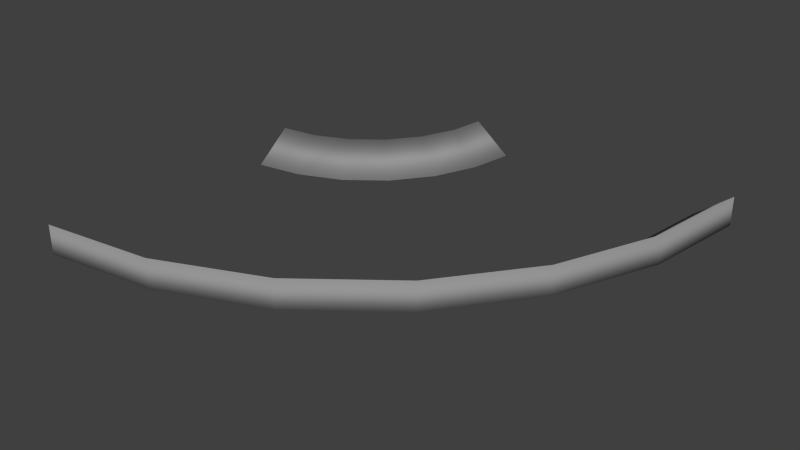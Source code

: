 # Source: rail7.blend  (saved by Blender 2.72.0; exported with 4.5.12 LTS)
import bpy
from mathutils import Matrix  # noqa: F401  (used for matrix-valued properties, if any)

bpy.ops.wm.read_factory_settings(use_empty=True)
scene = bpy.context.scene
scene.name = 'Scene'

# ---- collections
col_collection_1 = bpy.data.collections.new('Collection 1'); scene.collection.children.link(col_collection_1)

# ---- materials (node trees are filled in below, after node groups)
mat_material = bpy.data.materials.new('Material')
mat_material.alpha_threshold = 0.0
mat_material.use_transparent_shadow = False
mat_material.diffuse_color = (0.3032, 0.3032, 0.3032, 1.0)
mat_material.roughness = 0.5
mat_material.specular_intensity = 0.0
mat_material.line_color = (0.0, 0.0, 0.0, 1.0)

# ---- material node trees

# ---- world
world_world = bpy.data.worlds.new('World'); scene.world = world_world
world_world.color = (0.05088, 0.05088, 0.05088)
world_world.use_sun_shadow = False
world_world.sun_shadow_jitter_overblur = 0.0
world_world.cycles.sampling_method = 'MANUAL'
world_world.cycles.sample_map_resolution = 256

# ---- meshes
me_cube = bpy.data.meshes.new('Cube')
me_cube.from_pydata([(0.25, 0.5, 7.451e-09), (-0.5, -0.25, 7.451e-09), (-0.5, 0.25, 7.451e-09), (-0.25, 0.5, 7.451e-09), (0.2245, 0.3123, 7.451e-09), (0.1504, 0.1303, 7.451e-09), (0.03167, -0.02631, 7.451e-09), (-0.1235, -0.1469, 7.451e-09), (-0.3046, -0.2232, 7.451e-09), (-0.4369, 0.259, 7.451e-09), (-0.3761, 0.2846, 7.451e-09), (-0.324, 0.3251, 7.451e-09), (-0.2841, 0.3777, 7.451e-09), (-0.2593, 0.4388, 7.451e-09), (-0.1855, 0.5, 7.451e-09), (-0.5, 0.1855, 7.451e-09), (-0.1988, 0.423, 7.451e-09), (-0.2298, 0.3468, 7.451e-09), (-0.2795, 0.2812, 7.451e-09), (-0.3445, 0.2307, 7.451e-09), (-0.4204, 0.1987, 7.451e-09), (0.1631, 0.3284, 7.451e-09), (0.09523, 0.1617, 7.451e-09), (-0.01346, 0.01828, 7.451e-09), (-0.1556, -0.09213, 7.451e-09), (-0.3214, -0.162, 7.451e-09), (0.1855, 0.5, 7.451e-09), (-0.5, -0.1855, 7.451e-09), (-0.5, 0.25, 0.05083), (-0.25, 0.5, 0.05083), (-0.4369, 0.259, 0.05083), (-0.3761, 0.2846, 0.05083), (-0.324, 0.3251, 0.05083), (-0.2841, 0.3777, 0.05083), (-0.2593, 0.4388, 0.05083), (0.25, 0.5, 0.05083), (-0.5, -0.25, 0.05083), (0.2245, 0.3123, 0.05083), (0.1504, 0.1303, 0.05083), (0.03167, -0.02631, 0.05083), (-0.1235, -0.1469, 0.05083), (-0.3046, -0.2232, 0.05083)], [], [(20, 15, 2, 9), (14, 16, 13, 3), (16, 17, 12, 13), (17, 18, 11, 12), (18, 19, 10, 11), (19, 20, 9, 10), (8, 1, 27, 25), (0, 4, 21, 26), (4, 5, 22, 21), (5, 6, 23, 22), (6, 7, 24, 23), (7, 8, 25, 24), (12, 33, 34, 13), (11, 32, 33, 12), (10, 31, 32, 11), (9, 30, 31, 10), (2, 28, 30, 9), (13, 34, 29, 3), (7, 40, 41, 8), (6, 39, 40, 7), (5, 38, 39, 6), (4, 37, 38, 5), (0, 35, 37, 4), (8, 41, 36, 1), (30, 28, 15, 20), (20, 19, 31, 30), (19, 18, 32, 31), (18, 17, 33, 32), (17, 16, 34, 33), (16, 14, 29, 34), (37, 35, 26, 21), (38, 37, 21, 22), (22, 23, 39, 38), (40, 39, 23, 24), (41, 40, 24, 25), (25, 27, 36, 41)])
me_cube.polygons.foreach_set('use_smooth', [True] * 36)
_uv = me_cube.uv_layers.new(name='UVMap')
_uv.uv.foreach_set('vector', [0.8266, 0.06192, 0.8833, 0.0, 0.9385, 0.04302, 0.8923, 0.09107, 0.8833, 0.4194, 0.8289, 0.3592, 0.8941, 0.3294, 0.9385, 0.3764, 0.8289, 0.3592, 0.7902, 0.2877, 0.8631, 0.2721, 0.8941, 0.3294, 0.7902, 0.2877, 0.7767, 0.2108, 0.8522, 0.2104, 0.8631, 0.2721, 0.7767, 0.2108, 0.7891, 0.1338, 0.8622, 0.1487, 0.8522, 0.2104, 0.7891, 0.1338, 0.8266, 0.06192, 0.8923, 0.09107, 0.8622, 0.1487, 0.1192, 0.1481, 0.2634, 0.0, 0.3186, 0.04302, 0.1859, 0.1777, 0.2634, 1.0, 0.1247, 0.8579, 0.1909, 0.8277, 0.3186, 0.957, 0.1247, 0.8579, 0.03244, 0.6871, 0.1064, 0.6713, 0.1909, 0.8277, 0.03244, 0.6871, 0.0, 0.5036, 0.07672, 0.5032, 0.1064, 0.6713, 0.0, 0.5036, 0.02961, 0.3197, 0.1038, 0.3349, 0.07672, 0.5032, 0.02961, 0.3197, 0.1192, 0.1481, 0.1859, 0.1777, 0.1038, 0.3349, 0.6106, 0.5732, 0.6721, 0.5732, 0.6721, 0.6354, 0.6106, 0.6354, 0.6106, 0.5129, 0.6721, 0.5129, 0.6721, 0.5732, 0.6106, 0.5732, 0.6106, 0.4588, 0.6721, 0.4588, 0.6721, 0.5129, 0.6106, 0.5129, 0.6106, 0.4144, 0.6721, 0.4144, 0.6721, 0.4588, 0.6106, 0.4588, 0.7438, 0.4819, 0.7081, 0.4729, 0.7081, 0.4144, 0.7438, 0.4234, 0.6106, 0.6354, 0.6721, 0.6354, 0.6721, 0.692, 0.6106, 0.692, 0.9385, 0.698, 1.0, 0.698, 1.0, 0.8294, 0.9385, 0.8294, 0.9385, 0.5372, 1.0, 0.5372, 1.0, 0.698, 0.9385, 0.698, 0.9385, 0.3581, 1.0, 0.3581, 1.0, 0.5372, 0.9385, 0.5372, 0.9385, 0.1728, 1.0, 0.1728, 1.0, 0.3581, 0.9385, 0.3581, 0.9385, 0.0, 1.0, 0.0, 1.0, 0.1728, 0.9385, 0.1728, 0.7081, 0.6043, 0.6721, 0.595, 0.6721, 0.4144, 0.7081, 0.4237, 0.7398, 0.3192, 0.7767, 0.3701, 0.6955, 0.4144, 0.6503, 0.3492, 0.6503, 0.3492, 0.6205, 0.2754, 0.7159, 0.2601, 0.7398, 0.3192, 0.6205, 0.2754, 0.6106, 0.1984, 0.708, 0.1984, 0.7159, 0.2601, 0.6106, 0.1984, 0.6214, 0.1234, 0.7166, 0.1383, 0.708, 0.1984, 0.6214, 0.1234, 0.6522, 0.05556, 0.7413, 0.08385, 0.7166, 0.1383, 0.6522, 0.05556, 0.6955, 0.0, 0.7767, 0.04065, 0.7413, 0.08385, 0.4185, 0.1304, 0.5296, 0.0, 0.6106, 0.04054, 0.5083, 0.1591, 0.3446, 0.2924, 0.4185, 0.1304, 0.5083, 0.1591, 0.4406, 0.3075, 0.4406, 0.3075, 0.4168, 0.4714, 0.3186, 0.4714, 0.3446, 0.2924, 0.3423, 0.6552, 0.3186, 0.4714, 0.4168, 0.4714, 0.4385, 0.6396, 0.4141, 0.8312, 0.3423, 0.6552, 0.4385, 0.6396, 0.5043, 0.8008, 0.5043, 0.8008, 0.6106, 0.9435, 0.5296, 0.9879, 0.4141, 0.8312])
me_cube.materials.append(mat_material)
me_cube.use_remesh_preserve_volume = False
me_cube.use_remesh_preserve_attributes = False
me_cube.use_mirror_vertex_groups = False
me_cube.update()

# ---- objects
ob_cube = bpy.data.objects.new('Cube', me_cube)

# ---- transforms, parenting, visibility, modifiers, constraints
ob_cube.location = (0.0, 0.0, 0.0)
ob_cube.lock_rotations_4d = False
ob_cube.empty_display_type = 'ARROWS'
ob_cube.lineart.crease_threshold = 0.0

# ---- collection membership
col_collection_1.objects.link(ob_cube)

# ---- scene / render settings (as saved in the file)
scene.frame_start = 1; scene.frame_end = 250; scene.frame_set(1)
scene.render.engine = 'BLENDER_EEVEE_NEXT'
scene.render.resolution_percentage = 50
scene.render.dither_intensity = 0.0
scene.cycles.use_denoising = False
scene.cycles.samples = 10
scene.cycles.sampling_pattern = 'TABULATED_SOBOL'
scene.cycles.light_sampling_threshold = 0.0
scene.cycles.use_adaptive_sampling = False
scene.cycles.use_light_tree = False
scene.cycles.blur_glossy = 0.0
scene.cycles.volume_bounces = 1
scene.cycles.pixel_filter_type = 'GAUSSIAN'
scene.cycles.sample_clamp_indirect = 0.0
scene.view_settings.view_transform = 'Standard'
bpy.context.view_layer.update()

# ---- added for rendering (the .blend has no active camera and no usable light): camera, sun
cam_auto = bpy.data.cameras.new('AutoCamera')
cam_auto.lens = 50.0
cam_auto.sensor_width = 36.0
cam_auto.clip_end = 1000.0
ob_auto_camera = bpy.data.objects.new('AutoCamera', cam_auto)
scene.collection.objects.link(ob_auto_camera)
ob_auto_camera.location = (0.857476, -1.05397, 0.811396)
ob_auto_camera.rotation_euler = (1.09748, -7.21219e-08, 0.694738)
scene.camera = ob_auto_camera
light_auto_sun = bpy.data.lights.new('AutoSun', 'SUN')
light_auto_sun.energy = 3.0
light_auto_sun.angle = 0.0523599
ob_auto_sun = bpy.data.objects.new('AutoSun', light_auto_sun)
scene.collection.objects.link(ob_auto_sun)
ob_auto_sun.rotation_euler = (0.872665, 0.174533, 0.523599)
bpy.context.view_layer.update()
